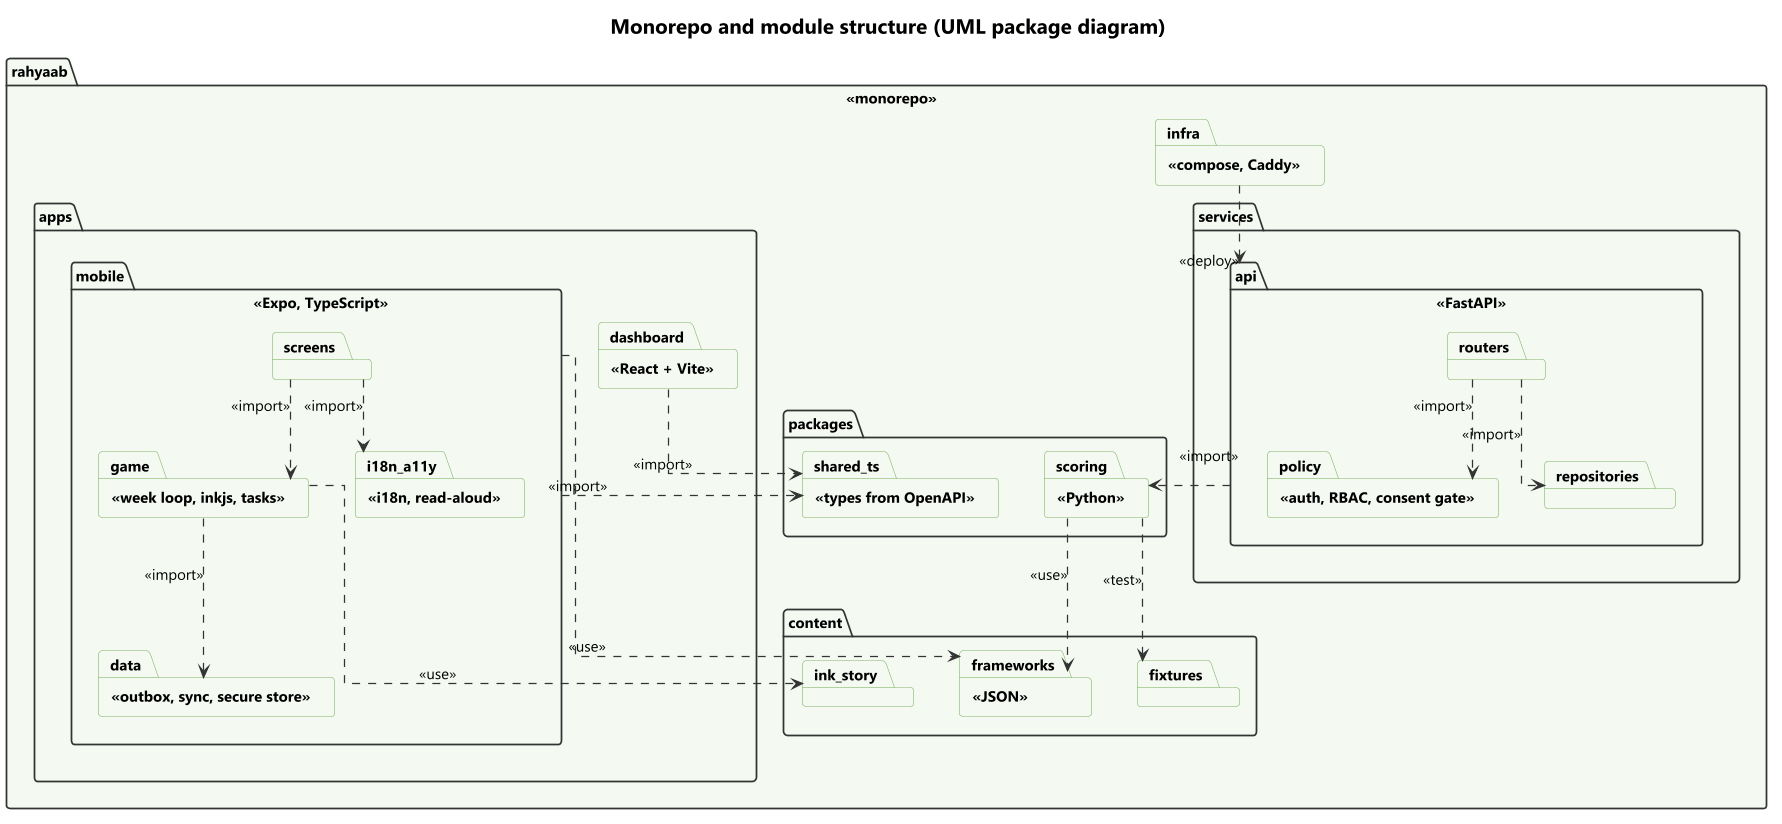

The diagram above was rendered by PlantUML. Its source (embedded in the PNG):
@startuml package
skinparamlocked Dpi 170
!include ../_style/rahyaab-uml.iuml
title Monorepo and module structure (UML package diagram)
package rahyaab <<monorepo>> {
  package apps {
    package mobile <<Expo, TypeScript>> {
      package screens
      package game <<week loop, inkjs, tasks>>
      package data <<outbox, sync, secure store>>
      package i18n_a11y <<i18n, read-aloud>>
    }
    package dashboard <<React + Vite>>
  }
  package services {
    package api <<FastAPI>> {
      package routers
      package policy <<auth, RBAC, consent gate>>
      package repositories
    }
  }
  package packages {
    package scoring <<Python>>
    package shared_ts <<types from OpenAPI>>
  }
  package content {
    package ink_story
    package frameworks <<JSON>>
    package fixtures
  }
  package infra <<compose, Caddy>>
}
screens ..> game : <<import>>
game ..> data : <<import>>
screens ..> i18n_a11y : <<import>>
mobile ..> shared_ts : <<import>>
dashboard ..> shared_ts : <<import>>
routers ..> policy : <<import>>
routers ..> repositories : <<import>>
api ..> scoring : <<import>>
game ..> ink_story : <<use>>
scoring ..> frameworks : <<use>>
mobile ..> frameworks : <<use>>
scoring ..> fixtures : <<test>>
infra ..> api : <<deploy>>
@enduml